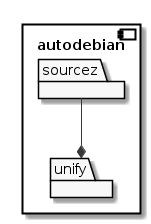

The diagram above was rendered by PlantUML. Its source (embedded in the PNG):
@startuml
'Use plantuml to view this file as an image: http://plantuml.com'

skinparam monochrome true

component autodebian {

  package sourcez

  package unify

  sourcez --* unify

}
@enduml